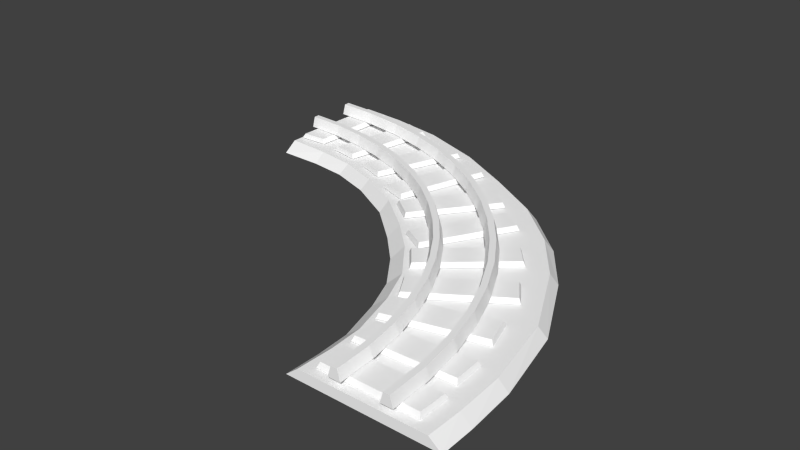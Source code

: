 # Source: rail_flat_big_turn.blend  (saved by Blender 2.72.0; exported with 4.5.12 LTS)
import bpy
from mathutils import Matrix  # noqa: F401  (used for matrix-valued properties, if any)

bpy.ops.wm.read_factory_settings(use_empty=True)
scene = bpy.context.scene
scene.name = 'Scene'

# ---- collections
col_collection_1 = bpy.data.collections.new('Collection 1'); scene.collection.children.link(col_collection_1)

# ---- materials (node trees are filled in below, after node groups)
mat_rail_set = bpy.data.materials.new('rail_set')
mat_rail_set.alpha_threshold = 0.0
mat_rail_set.use_transparent_shadow = False
mat_rail_set.diffuse_color = (1.0, 1.0, 1.0, 1.0)
mat_rail_set.specular_color = (0.0, 0.0, 0.0)
mat_rail_set.roughness = 0.5

# ---- material node trees

# ---- world
world_world = bpy.data.worlds.new('World'); scene.world = world_world
world_world.color = (0.05088, 0.05088, 0.05088)
world_world.use_sun_shadow = False
world_world.sun_shadow_jitter_overblur = 0.0
world_world.cycles.sampling_method = 'MANUAL'
world_world.cycles.sample_map_resolution = 256

# ---- meshes
me_untitled = bpy.data.meshes.new('Untitled')
me_untitled.from_pydata([(9.537e-05, 0.0, 2.647e-21), (300.0, 0.0, 300.0), (100.0, 0.0, 1.639e-05), (300.0, 0.0, 200.0), (8.311, 6.699, 8.941e-06), (300.0, 6.699, 291.7), (91.69, 6.699, 1.863e-05), (300.0, 6.699, 209.4), (156.6, 0.0, 145.7), (98.96, 0.0, 226.2), (104.9, 6.699, 224.0), (153.9, 6.699, 154.5), (269.5, 0.0, 199.6), (269.1, 6.699, 207.3), (264.7, 0.0, 296.1), (265.9, 6.699, 289.1), (0.5688, 0.0, 23.98), (8.159, 6.699, 24.19), (99.87, 0.0, 23.76), (91.14, 6.699, 24.53), (182.7, 0.0, 274.1), (182.9, 6.699, 267.1), (215.4, 0.0, 186.8), (213.1, 6.699, 192.9), (110.0, 0.0, 77.73), (101.7, 6.699, 81.08), (21.33, 6.699, 110.3), (15.79, 0.0, 111.9), (243.8, 0.0, 196.4), (241.3, 6.699, 202.9), (226.5, 0.0, 288.9), (227.7, 6.699, 282.7), (10.1, 6.699, 57.88), (3.4, 0.0, 58.09), (101.2, 0.0, 46.53), (92.61, 6.699, 47.96), (137.4, 0.0, 125.9), (133.1, 6.699, 134.3), (73.06, 6.699, 195.5), (67.1, 0.0, 197.2), (143.5, 0.0, 253.4), (142.8, 6.699, 246.2), (183.4, 0.0, 169.4), (181.8, 6.699, 176.8), (47.34, 6.699, 162.0), (42.46, 0.0, 164.1), (119.9, 0.0, 101.8), (113.0, 6.699, 107.6), (64.67, 18.61, 4.172e-05), (68.67, 18.61, 2.98e-05), (70.8, 11.39, 2.906e-05), (62.54, 11.39, 4.098e-05), (66.05, 18.61, 25.62), (70.03, 18.61, 25.19), (72.15, 11.39, 24.96), (63.93, 11.39, 25.85), (70.1, 18.61, 50.45), (74.01, 18.61, 49.59), (76.09, 11.39, 49.14), (68.02, 11.39, 50.9), (76.68, 18.61, 74.34), (80.48, 18.61, 73.07), (82.5, 11.39, 72.4), (74.66, 11.39, 75.01), (85.63, 18.61, 97.15), (89.28, 18.61, 95.49), (91.22, 11.39, 94.61), (83.69, 11.39, 98.03), (96.82, 18.61, 118.7), (100.3, 18.61, 116.7), (102.1, 11.39, 115.6), (94.99, 11.39, 119.8), (110.1, 18.61, 138.9), (113.3, 18.61, 136.6), (115.1, 11.39, 135.3), (108.4, 11.39, 140.2), (125.3, 18.61, 157.6), (128.3, 18.61, 154.9), (129.9, 11.39, 153.5), (123.8, 11.39, 159.1), (142.4, 18.61, 174.7), (145.1, 18.61, 171.7), (146.5, 11.39, 170.1), (140.9, 11.39, 176.2), (161.1, 18.61, 189.9), (163.4, 18.61, 186.7), (164.7, 11.39, 184.9), (159.8, 11.39, 191.6), (181.3, 18.61, 203.2), (183.3, 18.61, 199.7), (184.4, 11.39, 197.9), (180.2, 11.39, 205.0), (202.9, 18.61, 214.4), (204.5, 18.61, 210.7), (205.4, 11.39, 208.8), (202.0, 11.39, 216.3), (225.7, 18.61, 223.3), (226.9, 18.61, 219.5), (227.6, 11.39, 217.5), (225.0, 11.39, 225.3), (249.6, 18.61, 229.9), (250.4, 18.61, 226.0), (250.9, 11.39, 223.9), (249.1, 11.39, 232.0), (274.4, 18.61, 234.0), (274.8, 18.61, 230.0), (275.0, 11.39, 227.9), (274.2, 11.39, 236.1), (300.0, 18.61, 235.3), (300.0, 18.61, 231.3), (300.0, 11.39, 229.2), (300.0, 11.39, 237.5), (31.33, 18.61, 4.172e-05), (35.34, 18.61, 2.98e-05), (37.47, 11.39, 2.906e-05), (29.2, 11.39, 5.29e-05), (32.91, 18.61, 29.25), (36.89, 18.61, 28.82), (39.01, 11.39, 28.59), (30.79, 11.39, 29.48), (37.54, 18.61, 57.59), (41.45, 18.61, 56.74), (43.53, 11.39, 56.28), (35.46, 11.39, 58.05), (45.04, 18.61, 84.87), (48.84, 18.61, 83.6), (50.86, 11.39, 82.93), (43.02, 11.39, 85.54), (55.27, 18.61, 110.9), (58.91, 18.61, 109.3), (60.85, 11.39, 108.4), (53.33, 11.39, 111.8), (68.04, 18.61, 135.5), (71.5, 18.61, 133.5), (73.34, 11.39, 132.4), (66.21, 11.39, 136.6), (83.21, 18.61, 158.6), (86.44, 18.61, 156.2), (88.16, 11.39, 155.0), (81.49, 11.39, 159.9), (100.6, 18.61, 180.0), (103.6, 18.61, 177.3), (105.1, 11.39, 175.8), (99.02, 11.39, 181.4), (120.0, 18.61, 199.4), (122.7, 18.61, 196.4), (124.2, 11.39, 194.9), (118.6, 11.39, 201.0), (141.4, 18.61, 216.8), (143.8, 18.61, 213.6), (145.0, 11.39, 211.8), (140.1, 11.39, 218.5), (164.5, 18.61, 232.0), (166.5, 18.61, 228.5), (167.6, 11.39, 226.7), (163.4, 11.39, 233.8), (189.1, 18.61, 244.7), (190.7, 18.61, 241.1), (191.6, 11.39, 239.1), (188.2, 11.39, 246.7), (215.1, 18.61, 255.0), (216.4, 18.61, 251.2), (217.1, 11.39, 249.1), (214.5, 11.39, 257.0), (242.4, 18.61, 262.5), (243.3, 18.61, 258.6), (243.7, 11.39, 256.5), (242.0, 11.39, 264.5), (270.8, 18.61, 267.1), (271.2, 18.61, 263.1), (271.4, 11.39, 261.0), (270.5, 11.39, 269.2), (300.0, 18.61, 268.7), (300.0, 18.61, 264.7), (300.0, 11.39, 262.5), (300.0, 11.39, 270.8), (293.7, 10.79, 283.5), (296.0, 10.79, 216.9), (278.9, 10.79, 217.8), (276.3, 10.79, 282.6), (295.5, 7.585, 284.7), (297.9, 7.585, 215.8), (277.2, 7.585, 216.6), (274.5, 7.585, 283.7), (249.1, 10.79, 280.0), (261.3, 10.79, 214.5), (244.7, 10.79, 211.3), (232.1, 10.79, 275.1), (250.7, 7.585, 281.4), (263.3, 7.585, 213.8), (243.1, 7.585, 209.8), (230.1, 7.585, 275.9), (203.9, 10.79, 267.4), (227.2, 10.79, 205.7), (210.9, 10.79, 199.6), (188.1, 10.79, 259.4), (205.2, 7.585, 269.1), (229.3, 7.585, 205.3), (209.6, 7.585, 197.9), (186.0, 7.585, 259.9), (172.7, 10.79, 251.3), (192.6, 10.79, 188.2), (176.5, 10.79, 182.8), (156.1, 10.79, 244.2), (174.1, 7.585, 253.0), (194.7, 7.585, 187.7), (175.1, 7.585, 181.1), (154.1, 7.585, 244.7), (132.2, 10.79, 227.1), (170.9, 10.79, 174.3), (156.6, 10.79, 163.6), (117.7, 10.79, 214.6), (132.9, 7.585, 229.1), (173.0, 7.585, 174.4), (155.9, 7.585, 161.5), (115.5, 7.585, 214.5), (107.7, 10.79, 204.1), (139.8, 10.79, 146.3), (124.9, 10.79, 137.5), (92.5, 10.79, 193.8), (108.7, 7.585, 206.0), (142.0, 7.585, 146.1), (123.9, 7.585, 135.6), (90.35, 7.585, 194.0), (74.53, 10.79, 171.2), (123.8, 10.79, 129.2), (112.6, 10.79, 115.5), (63.45, 10.79, 158.3), (74.82, 7.585, 173.3), (125.9, 7.585, 129.8), (112.3, 7.585, 113.3), (61.39, 7.585, 157.7), (51.73, 10.79, 136.9), (105.8, 10.79, 101.3), (96.66, 10.79, 85.8), (41.73, 10.79, 122.2), (51.77, 7.585, 139.0), (107.8, 7.585, 102.2), (96.63, 7.585, 83.65), (39.76, 7.585, 121.3), (34.51, 10.79, 97.04), (96.37, 10.79, 80.08), (91.02, 10.79, 61.53), (28.96, 10.79, 78.92), (33.87, 7.585, 99.09), (97.97, 7.585, 81.51), (91.66, 7.585, 59.48), (27.35, 7.585, 77.49), (22.97, 10.79, 58.26), (87.01, 10.79, 54.74), (86.05, 10.79, 36.71), (22.01, 10.79, 40.23), (21.91, 7.585, 60.13), (88.27, 7.585, 56.48), (87.11, 7.585, 34.84), (20.74, 7.585, 38.49), (18.89, 10.79, 26.17), (83.02, 10.79, 26.27), (83.02, 10.79, 7.665), (18.89, 10.79, 7.566), (17.72, 7.585, 27.98), (84.19, 7.585, 28.08), (84.19, 7.585, 5.859), (17.72, 7.585, 5.76)], [], [(4, 17, 19), (19, 6, 4), (0, 16, 17), (17, 4, 0), (3, 12, 13), (13, 7, 3), (3, 7, 5), (5, 1, 3), (0, 4, 6), (6, 2, 0), (10, 41, 43), (43, 11, 10), (9, 40, 41), (41, 10, 9), (8, 36, 37), (37, 11, 8), (12, 28, 29), (29, 13, 12), (17, 32, 35), (35, 19, 17), (16, 33, 32), (32, 17, 16), (18, 2, 6), (6, 19, 18), (14, 1, 5), (5, 15, 14), (15, 5, 7), (7, 13, 15), (21, 31, 29), (29, 23, 21), (20, 30, 31), (31, 21, 20), (22, 42, 43), (43, 23, 22), (24, 34, 35), (35, 25, 24), (26, 44, 47), (47, 25, 26), (27, 45, 44), (44, 26, 27), (28, 22, 23), (23, 29, 28), (31, 15, 13), (13, 29, 31), (30, 14, 15), (15, 31, 30), (32, 26, 25), (25, 35, 32), (33, 27, 26), (26, 32, 33), (34, 18, 19), (19, 35, 34), (36, 46, 47), (47, 37, 36), (38, 10, 11), (11, 37, 38), (39, 9, 10), (10, 38, 39), (41, 21, 23), (23, 43, 41), (40, 20, 21), (21, 41, 40), (42, 8, 11), (11, 43, 42), (44, 38, 37), (37, 47, 44), (45, 39, 38), (38, 44, 45), (46, 24, 25), (25, 47, 46), (53, 49, 48), (48, 52, 53), (49, 53, 54), (54, 50, 49), (50, 54, 55), (55, 51, 50), (51, 55, 52), (52, 48, 51), (57, 53, 52), (52, 56, 57), (53, 57, 58), (58, 54, 53), (54, 58, 59), (59, 55, 54), (55, 59, 56), (56, 52, 55), (61, 57, 56), (56, 60, 61), (57, 61, 62), (62, 58, 57), (58, 62, 63), (63, 59, 58), (59, 63, 60), (60, 56, 59), (65, 61, 60), (60, 64, 65), (61, 65, 66), (66, 62, 61), (62, 66, 67), (67, 63, 62), (63, 67, 64), (64, 60, 63), (69, 65, 64), (64, 68, 69), (65, 69, 70), (70, 66, 65), (66, 70, 71), (71, 67, 66), (67, 71, 68), (68, 64, 67), (73, 69, 68), (68, 72, 73), (69, 73, 74), (74, 70, 69), (70, 74, 75), (75, 71, 70), (71, 75, 72), (72, 68, 71), (77, 73, 72), (72, 76, 77), (73, 77, 78), (78, 74, 73), (74, 78, 79), (79, 75, 74), (75, 79, 76), (76, 72, 75), (81, 77, 76), (76, 80, 81), (77, 81, 82), (82, 78, 77), (78, 82, 83), (83, 79, 78), (79, 83, 80), (80, 76, 79), (85, 81, 80), (80, 84, 85), (81, 85, 86), (86, 82, 81), (82, 86, 87), (87, 83, 82), (83, 87, 84), (84, 80, 83), (89, 85, 84), (84, 88, 89), (85, 89, 90), (90, 86, 85), (86, 90, 91), (91, 87, 86), (87, 91, 88), (88, 84, 87), (93, 89, 88), (88, 92, 93), (89, 93, 94), (94, 90, 89), (90, 94, 95), (95, 91, 90), (91, 95, 92), (92, 88, 91), (97, 93, 92), (92, 96, 97), (93, 97, 98), (98, 94, 93), (94, 98, 99), (99, 95, 94), (95, 99, 96), (96, 92, 95), (101, 97, 96), (96, 100, 101), (97, 101, 102), (102, 98, 97), (98, 102, 103), (103, 99, 98), (99, 103, 100), (100, 96, 99), (105, 101, 100), (100, 104, 105), (101, 105, 106), (106, 102, 101), (102, 106, 107), (107, 103, 102), (103, 107, 104), (104, 100, 103), (109, 105, 104), (104, 108, 109), (105, 109, 110), (110, 106, 105), (106, 110, 111), (111, 107, 106), (107, 111, 108), (108, 104, 107), (117, 113, 112), (112, 116, 117), (113, 117, 118), (118, 114, 113), (114, 118, 119), (119, 115, 114), (115, 119, 116), (116, 112, 115), (121, 117, 116), (116, 120, 121), (117, 121, 122), (122, 118, 117), (118, 122, 123), (123, 119, 118), (119, 123, 120), (120, 116, 119), (125, 121, 120), (120, 124, 125), (121, 125, 126), (126, 122, 121), (122, 126, 127), (127, 123, 122), (123, 127, 124), (124, 120, 123), (129, 125, 124), (124, 128, 129), (125, 129, 130), (130, 126, 125), (126, 130, 131), (131, 127, 126), (127, 131, 128), (128, 124, 127), (133, 129, 128), (128, 132, 133), (129, 133, 134), (134, 130, 129), (130, 134, 135), (135, 131, 130), (131, 135, 132), (132, 128, 131), (137, 133, 132), (132, 136, 137), (133, 137, 138), (138, 134, 133), (134, 138, 139), (139, 135, 134), (135, 139, 136), (136, 132, 135), (141, 137, 136), (136, 140, 141), (137, 141, 142), (142, 138, 137), (138, 142, 143), (143, 139, 138), (139, 143, 140), (140, 136, 139), (145, 141, 140), (140, 144, 145), (141, 145, 146), (146, 142, 141), (142, 146, 147), (147, 143, 142), (143, 147, 144), (144, 140, 143), (149, 145, 144), (144, 148, 149), (145, 149, 150), (150, 146, 145), (146, 150, 151), (151, 147, 146), (147, 151, 148), (148, 144, 147), (153, 149, 148), (148, 152, 153), (149, 153, 154), (154, 150, 149), (150, 154, 155), (155, 151, 150), (151, 155, 152), (152, 148, 151), (157, 153, 152), (152, 156, 157), (153, 157, 158), (158, 154, 153), (154, 158, 159), (159, 155, 154), (155, 159, 156), (156, 152, 155), (161, 157, 156), (156, 160, 161), (157, 161, 162), (162, 158, 157), (158, 162, 163), (163, 159, 158), (159, 163, 160), (160, 156, 159), (165, 161, 160), (160, 164, 165), (161, 165, 166), (166, 162, 161), (162, 166, 167), (167, 163, 162), (163, 167, 164), (164, 160, 163), (169, 165, 164), (164, 168, 169), (165, 169, 170), (170, 166, 165), (166, 170, 171), (171, 167, 166), (167, 171, 168), (168, 164, 167), (173, 169, 168), (168, 172, 173), (169, 173, 174), (174, 170, 169), (170, 174, 175), (175, 171, 170), (171, 175, 172), (172, 168, 171), (49, 50, 48), (108, 111, 109), (113, 114, 112), (172, 175, 173), (175, 174, 173), (111, 110, 109), (114, 115, 112), (50, 51, 48), (178, 179, 176), (176, 177, 178), (177, 176, 180), (180, 181, 177), (178, 177, 181), (181, 182, 178), (179, 178, 182), (182, 183, 179), (176, 179, 183), (183, 180, 176), (180, 183, 182), (182, 181, 180), (186, 187, 184), (184, 185, 186), (185, 184, 188), (188, 189, 185), (186, 185, 189), (189, 190, 186), (187, 186, 190), (190, 191, 187), (184, 187, 191), (191, 188, 184), (188, 191, 190), (190, 189, 188), (194, 195, 192), (192, 193, 194), (193, 192, 196), (196, 197, 193), (194, 193, 197), (197, 198, 194), (195, 194, 198), (198, 199, 195), (192, 195, 199), (199, 196, 192), (196, 199, 198), (198, 197, 196), (202, 203, 200), (200, 201, 202), (201, 200, 204), (204, 205, 201), (202, 201, 205), (205, 206, 202), (203, 202, 206), (206, 207, 203), (200, 203, 207), (207, 204, 200), (204, 207, 206), (206, 205, 204), (210, 211, 208), (208, 209, 210), (209, 208, 212), (212, 213, 209), (210, 209, 213), (213, 214, 210), (211, 210, 214), (214, 215, 211), (208, 211, 215), (215, 212, 208), (212, 215, 214), (214, 213, 212), (218, 219, 216), (216, 217, 218), (217, 216, 220), (220, 221, 217), (218, 217, 221), (221, 222, 218), (219, 218, 222), (222, 223, 219), (216, 219, 223), (223, 220, 216), (220, 223, 222), (222, 221, 220), (226, 227, 224), (224, 225, 226), (225, 224, 228), (228, 229, 225), (226, 225, 229), (229, 230, 226), (227, 226, 230), (230, 231, 227), (224, 227, 231), (231, 228, 224), (228, 231, 230), (230, 229, 228), (234, 235, 232), (232, 233, 234), (233, 232, 236), (236, 237, 233), (234, 233, 237), (237, 238, 234), (235, 234, 238), (238, 239, 235), (232, 235, 239), (239, 236, 232), (236, 239, 238), (238, 237, 236), (242, 243, 240), (240, 241, 242), (241, 240, 244), (244, 245, 241), (242, 241, 245), (245, 246, 242), (243, 242, 246), (246, 247, 243), (240, 243, 247), (247, 244, 240), (244, 247, 246), (246, 245, 244), (250, 251, 248), (248, 249, 250), (249, 248, 252), (252, 253, 249), (250, 249, 253), (253, 254, 250), (251, 250, 254), (254, 255, 251), (248, 251, 255), (255, 252, 248), (252, 255, 254), (254, 253, 252), (258, 259, 256), (256, 257, 258), (257, 256, 260), (260, 261, 257), (258, 257, 261), (261, 262, 258), (259, 258, 262), (262, 263, 259), (256, 259, 263), (263, 260, 256), (260, 263, 262), (262, 261, 260)])
_k = set([(0, 2), (0, 4), (0, 6), (0, 16), (0, 17), (1, 3), (1, 5), (1, 14), (2, 6), (2, 18), (3, 5), (3, 7), (3, 12), (3, 13), (4, 6), (4, 17), (4, 19), (5, 7), (5, 14), (5, 15), (6, 18), (6, 19), (7, 13), (7, 15), (8, 11), (8, 36), (8, 37), (8, 42), (9, 10), (9, 39), (9, 40), (9, 41), (10, 11), (10, 38), (10, 39), (10, 41), (10, 43), (11, 37), (11, 38), (11, 42), (11, 43), (12, 13), (12, 28), (12, 29), (13, 15), (13, 29), (13, 31), (14, 15), (14, 30), (15, 30), (15, 31), (16, 17), (16, 32), (16, 33), (17, 19), (17, 32), (17, 35), (18, 19), (18, 34), (19, 34), (19, 35), (20, 21), (20, 30), (20, 31), (20, 40), (21, 23), (21, 29), (21, 31), (21, 40), (21, 41), (22, 23), (22, 28), (22, 42), (22, 43), (23, 28), (23, 29), (23, 41), (23, 43), (24, 25), (24, 34), (24, 35), (24, 46), (25, 26), (25, 32), (25, 35), (25, 46), (25, 47), (26, 27), (26, 32), (26, 33), (26, 44), (26, 47), (27, 33), (27, 44), (27, 45), (28, 29), (29, 31), (30, 31), (32, 33), (32, 35), (34, 35), (36, 37), (36, 46), (36, 47), (37, 38), (37, 44), (37, 47), (38, 39), (38, 44), (38, 45), (39, 45), (40, 41), (41, 43), (42, 43), (44, 45), (44, 47), (46, 47), (48, 49), (48, 50), (48, 51), (48, 52), (48, 53), (49, 50), (49, 53), (49, 54), (50, 51), (50, 54), (50, 55), (51, 52), (51, 55), (52, 53), (52, 55), (52, 56), (52, 57), (53, 54), (53, 57), (53, 58), (54, 55), (54, 58), (54, 59), (55, 56), (55, 59), (56, 57), (56, 59), (56, 60), (56, 61), (57, 58), (57, 61), (57, 62), (58, 59), (58, 62), (58, 63), (59, 60), (59, 63), (60, 61), (60, 63), (60, 64), (60, 65), (61, 62), (61, 65), (61, 66), (62, 63), (62, 66), (62, 67), (63, 64), (63, 67), (64, 65), (64, 67), (64, 68), (64, 69), (65, 66), (65, 69), (65, 70), (66, 67), (66, 70), (66, 71), (67, 68), (67, 71), (68, 69), (68, 71), (68, 72), (68, 73), (69, 70), (69, 73), (69, 74), (70, 71), (70, 74), (70, 75), (71, 72), (71, 75), (72, 73), (72, 75), (72, 76), (72, 77), (73, 74), (73, 77), (73, 78), (74, 75), (74, 78), (74, 79), (75, 76), (75, 79), (76, 77), (76, 79), (76, 80), (76, 81), (77, 78), (77, 81), (77, 82), (78, 79), (78, 82), (78, 83), (79, 80), (79, 83), (80, 81), (80, 83), (80, 84), (80, 85), (81, 82), (81, 85), (81, 86), (82, 83), (82, 86), (82, 87), (83, 84), (83, 87), (84, 85), (84, 87), (84, 88), (84, 89), (85, 86), (85, 89), (85, 90), (86, 87), (86, 90), (86, 91), (87, 88), (87, 91), (88, 89), (88, 91), (88, 92), (88, 93), (89, 90), (89, 93), (89, 94), (90, 91), (90, 94), (90, 95), (91, 92), (91, 95), (92, 93), (92, 95), (92, 96), (92, 97), (93, 94), (93, 97), (93, 98), (94, 95), (94, 98), (94, 99), (95, 96), (95, 99), (96, 97), (96, 99), (96, 100), (96, 101), (97, 98), (97, 101), (97, 102), (98, 99), (98, 102), (98, 103), (99, 100), (99, 103), (100, 101), (100, 103), (100, 104), (100, 105), (101, 102), (101, 105), (101, 106), (102, 103), (102, 106), (102, 107), (103, 104), (103, 107), (104, 105), (104, 107), (104, 108), (104, 109), (105, 106), (105, 109), (105, 110), (106, 107), (106, 110), (106, 111), (107, 108), (107, 111), (108, 109), (108, 111), (109, 110), (109, 111), (110, 111), (112, 113), (112, 114), (112, 115), (112, 116), (112, 117), (113, 114), (113, 117), (113, 118), (114, 115), (114, 118), (114, 119), (115, 116), (115, 119), (116, 117), (116, 119), (116, 120), (116, 121), (117, 118), (117, 121), (117, 122), (118, 119), (118, 122), (118, 123), (119, 120), (119, 123), (120, 121), (120, 123), (120, 124), (120, 125), (121, 122), (121, 125), (121, 126), (122, 123), (122, 126), (122, 127), (123, 124), (123, 127), (124, 125), (124, 127), (124, 128), (124, 129), (125, 126), (125, 129), (125, 130), (126, 127), (126, 130), (126, 131), (127, 128), (127, 131), (128, 129), (128, 131), (128, 132), (128, 133), (129, 130), (129, 133), (129, 134), (130, 131), (130, 134), (130, 135), (131, 132), (131, 135), (132, 133), (132, 135), (132, 136), (132, 137), (133, 134), (133, 137), (133, 138), (134, 135), (134, 138), (134, 139), (135, 136), (135, 139), (136, 137), (136, 139), (136, 140), (136, 141), (137, 138), (137, 141), (137, 142), (138, 139), (138, 142), (138, 143), (139, 140), (139, 143), (140, 141), (140, 143), (140, 144), (140, 145), (141, 142), (141, 145), (141, 146), (142, 143), (142, 146), (142, 147), (143, 144), (143, 147), (144, 145), (144, 147), (144, 148), (144, 149), (145, 146), (145, 149), (145, 150), (146, 147), (146, 150), (146, 151), (147, 148), (147, 151), (148, 149), (148, 151), (148, 152), (148, 153), (149, 150), (149, 153), (149, 154), (150, 151), (150, 154), (150, 155), (151, 152), (151, 155), (152, 153), (152, 155), (152, 156), (152, 157), (153, 154), (153, 157), (153, 158), (154, 155), (154, 158), (154, 159), (155, 156), (155, 159), (156, 157), (156, 159), (156, 160), (156, 161), (157, 158), (157, 161), (157, 162), (158, 159), (158, 162), (158, 163), (159, 160), (159, 163), (160, 161), (160, 163), (160, 164), (160, 165), (161, 162), (161, 165), (161, 166), (162, 163), (162, 166), (162, 167), (163, 164), (163, 167), (164, 165), (164, 167), (164, 168), (164, 169), (165, 166), (165, 169), (165, 170), (166, 167), (166, 170), (166, 171), (167, 168), (167, 171), (168, 169), (168, 171), (168, 172), (168, 173), (169, 170), (169, 173), (169, 174), (170, 171), (170, 174), (170, 175), (171, 172), (171, 175), (172, 173), (172, 175), (173, 174), (173, 175), (174, 175), (176, 177), (176, 178), (176, 179), (176, 180), (176, 183), (177, 178), (177, 180), (177, 181), (178, 179), (178, 181), (178, 182), (179, 182), (179, 183), (180, 181), (180, 182), (180, 183), (181, 182), (182, 183), (184, 185), (184, 186), (184, 187), (184, 188), (184, 191), (185, 186), (185, 188), (185, 189), (186, 187), (186, 189), (186, 190), (187, 190), (187, 191), (188, 189), (188, 190), (188, 191), (189, 190), (190, 191), (192, 193), (192, 194), (192, 195), (192, 196), (192, 199), (193, 194), (193, 196), (193, 197), (194, 195), (194, 197), (194, 198), (195, 198), (195, 199), (196, 197), (196, 198), (196, 199), (197, 198), (198, 199), (200, 201), (200, 202), (200, 203), (200, 204), (200, 207), (201, 202), (201, 204), (201, 205), (202, 203), (202, 205), (202, 206), (203, 206), (203, 207), (204, 205), (204, 206), (204, 207), (205, 206), (206, 207), (208, 209), (208, 210), (208, 211), (208, 212), (208, 215), (209, 210), (209, 212), (209, 213), (210, 211), (210, 213), (210, 214), (211, 214), (211, 215), (212, 213), (212, 214), (212, 215), (213, 214), (214, 215), (216, 217), (216, 218), (216, 219), (216, 220), (216, 223), (217, 218), (217, 220), (217, 221), (218, 219), (218, 221), (218, 222), (219, 222), (219, 223), (220, 221), (220, 222), (220, 223), (221, 222), (222, 223), (224, 225), (224, 226), (224, 227), (224, 228), (224, 231), (225, 226), (225, 228), (225, 229), (226, 227), (226, 229), (226, 230), (227, 230), (227, 231), (228, 229), (228, 230), (228, 231), (229, 230), (230, 231), (232, 233), (232, 234), (232, 235), (232, 236), (232, 239), (233, 234), (233, 236), (233, 237), (234, 235), (234, 237), (234, 238), (235, 238), (235, 239), (236, 237), (236, 238), (236, 239), (237, 238), (238, 239), (240, 241), (240, 242), (240, 243), (240, 244), (240, 247), (241, 242), (241, 244), (241, 245), (242, 243), (242, 245), (242, 246), (243, 246), (243, 247), (244, 245), (244, 246), (244, 247), (245, 246), (246, 247), (248, 249), (248, 250), (248, 251), (248, 252), (248, 255), (249, 250), (249, 252), (249, 253), (250, 251), (250, 253), (250, 254), (251, 254), (251, 255), (252, 253), (252, 254), (252, 255), (253, 254), (254, 255), (256, 257), (256, 258), (256, 259), (256, 260), (256, 263), (257, 258), (257, 260), (257, 261), (258, 259), (258, 261), (258, 262), (259, 262), (259, 263), (260, 261), (260, 262), (260, 263), (261, 262), (262, 263)])
me_untitled.attributes.new('sharp_edge', 'BOOLEAN', 'EDGE').data.foreach_set('value', [ (min(e.vertices), max(e.vertices)) in _k for e in me_untitled.edges])
_uv = me_untitled.uv_layers.new(name='UVChannel_1')
_uv.uv.foreach_set('vector', [0.1386, 0.4891, 0.1385, 0.476, 0.187, 0.4758, 0.187, 0.4758, 0.1873, 0.4891, 0.1386, 0.4891, 0.1337, 0.4891, 0.1341, 0.4761, 0.1385, 0.476, 0.1385, 0.476, 0.1386, 0.4891, 0.1337, 0.4891, 0.309, 0.3807, 0.2912, 0.3809, 0.2909, 0.3768, 0.2909, 0.3768, 0.309, 0.3757, 0.309, 0.3807, 0.7851, 0.1958, 0.7851, 0.1959, 0.7846, 0.1959, 0.7846, 0.1959, 0.7846, 0.1958, 0.7851, 0.1958, 0.7851, 0.1958, 0.7851, 0.1959, 0.7846, 0.1959, 0.7846, 0.1959, 0.7846, 0.1958, 0.7851, 0.1958, 0.195, 0.3677, 0.2171, 0.3556, 0.24, 0.3933, 0.24, 0.3933, 0.2237, 0.4054, 0.195, 0.3677, 0.1915, 0.3665, 0.2176, 0.3518, 0.2171, 0.3556, 0.2171, 0.3556, 0.195, 0.3677, 0.1915, 0.3665, 0.2253, 0.4102, 0.214, 0.4209, 0.2115, 0.4163, 0.2115, 0.4163, 0.2237, 0.4054, 0.2253, 0.4102, 0.2912, 0.3809, 0.2762, 0.3826, 0.2747, 0.3791, 0.2747, 0.3791, 0.2909, 0.3768, 0.2912, 0.3809, 0.1385, 0.476, 0.1396, 0.4577, 0.1879, 0.4631, 0.1879, 0.4631, 0.187, 0.4758, 0.1385, 0.476, 0.1341, 0.4761, 0.1357, 0.4576, 0.1396, 0.4577, 0.1396, 0.4577, 0.1385, 0.476, 0.1341, 0.4761, 0.1921, 0.4762, 0.1922, 0.4891, 0.1873, 0.4891, 0.1873, 0.4891, 0.187, 0.4758, 0.1921, 0.4762, 0.2884, 0.3287, 0.309, 0.3265, 0.309, 0.331, 0.309, 0.331, 0.2891, 0.3324, 0.2884, 0.3287, 0.2891, 0.3324, 0.309, 0.331, 0.309, 0.3757, 0.309, 0.3757, 0.2909, 0.3768, 0.2891, 0.3324, 0.2406, 0.3443, 0.2668, 0.3359, 0.2747, 0.3791, 0.2747, 0.3791, 0.2582, 0.3846, 0.2406, 0.3443, 0.2405, 0.3406, 0.2661, 0.3325, 0.2668, 0.3359, 0.2668, 0.3359, 0.2406, 0.3443, 0.2405, 0.3406, 0.2596, 0.3878, 0.2409, 0.3973, 0.24, 0.3933, 0.24, 0.3933, 0.2582, 0.3846, 0.2596, 0.3878, 0.198, 0.447, 0.1929, 0.4639, 0.1879, 0.4631, 0.1879, 0.4631, 0.1932, 0.4452, 0.198, 0.447, 0.1462, 0.4293, 0.1614, 0.4013, 0.1998, 0.4308, 0.1998, 0.4308, 0.1932, 0.4452, 0.1462, 0.4293, 0.143, 0.4285, 0.1585, 0.4002, 0.1614, 0.4013, 0.1614, 0.4013, 0.1462, 0.4293, 0.143, 0.4285, 0.2762, 0.3826, 0.2596, 0.3878, 0.2582, 0.3846, 0.2582, 0.3846, 0.2747, 0.3791, 0.2762, 0.3826, 0.2668, 0.3359, 0.2891, 0.3324, 0.2909, 0.3768, 0.2909, 0.3768, 0.2747, 0.3791, 0.2668, 0.3359, 0.2661, 0.3325, 0.2884, 0.3287, 0.2891, 0.3324, 0.2891, 0.3324, 0.2668, 0.3359, 0.2661, 0.3325, 0.1396, 0.4577, 0.1462, 0.4293, 0.1932, 0.4452, 0.1932, 0.4452, 0.1879, 0.4631, 0.1396, 0.4577, 0.1357, 0.4576, 0.143, 0.4285, 0.1462, 0.4293, 0.1462, 0.4293, 0.1396, 0.4577, 0.1357, 0.4576, 0.1929, 0.4639, 0.1921, 0.4762, 0.187, 0.4758, 0.187, 0.4758, 0.1879, 0.4631, 0.1929, 0.4639, 0.214, 0.4209, 0.2038, 0.4339, 0.1998, 0.4308, 0.1998, 0.4308, 0.2115, 0.4163, 0.214, 0.4209, 0.1764, 0.3831, 0.195, 0.3677, 0.2237, 0.4054, 0.2237, 0.4054, 0.2115, 0.4163, 0.1764, 0.3831, 0.1729, 0.3822, 0.1915, 0.3665, 0.195, 0.3677, 0.195, 0.3677, 0.1764, 0.3831, 0.1729, 0.3822, 0.2171, 0.3556, 0.2406, 0.3443, 0.2582, 0.3846, 0.2582, 0.3846, 0.24, 0.3933, 0.2171, 0.3556, 0.2176, 0.3518, 0.2405, 0.3406, 0.2406, 0.3443, 0.2406, 0.3443, 0.2171, 0.3556, 0.2176, 0.3518, 0.2409, 0.3973, 0.2253, 0.4102, 0.2237, 0.4054, 0.2237, 0.4054, 0.24, 0.3933, 0.2409, 0.3973, 0.1614, 0.4013, 0.1764, 0.3831, 0.2115, 0.4163, 0.2115, 0.4163, 0.1998, 0.4308, 0.1614, 0.4013, 0.1585, 0.4002, 0.1729, 0.3822, 0.1764, 0.3831, 0.1764, 0.3831, 0.1614, 0.4013, 0.1585, 0.4002, 0.2038, 0.4339, 0.198, 0.447, 0.1932, 0.4452, 0.1932, 0.4452, 0.1998, 0.4308, 0.2038, 0.4339, 0.03544, 0.6064, 0.01224, 0.6064, 0.01224, 0.5957, 0.01224, 0.5957, 0.03544, 0.5957, 0.03544, 0.6064, 0.01224, 0.6064, 0.03544, 0.6064, 0.03544, 0.6264, 0.03544, 0.6264, 0.01224, 0.6264, 0.01224, 0.6064, 0.01224, 0.6264, 0.03544, 0.6264, 0.03544, 0.6416, 0.03544, 0.6416, 0.01224, 0.6416, 0.01224, 0.6264, 0.01224, 0.5787, 0.03544, 0.5787, 0.03544, 0.5957, 0.03544, 0.5957, 0.01224, 0.5957, 0.01224, 0.5787, 0.05818, 0.6064, 0.03544, 0.6064, 0.03544, 0.5957, 0.03544, 0.5957, 0.05818, 0.5957, 0.05818, 0.6064, 0.03544, 0.6064, 0.05818, 0.6064, 0.05818, 0.6264, 0.05818, 0.6264, 0.03544, 0.6264, 0.03544, 0.6064, 0.03544, 0.6264, 0.05818, 0.6264, 0.05818, 0.6416, 0.05818, 0.6416, 0.03544, 0.6416, 0.03544, 0.6264, 0.03544, 0.5787, 0.05818, 0.5787, 0.05818, 0.5957, 0.05818, 0.5957, 0.03544, 0.5957, 0.03544, 0.5787, 0.08058, 0.6064, 0.05818, 0.6064, 0.05818, 0.5957, 0.05818, 0.5957, 0.08058, 0.5957, 0.08058, 0.6064, 0.05818, 0.6064, 0.08058, 0.6064, 0.08058, 0.6264, 0.08058, 0.6264, 0.05818, 0.6264, 0.05818, 0.6064, 0.05818, 0.6264, 0.08058, 0.6264, 0.08058, 0.6416, 0.08058, 0.6416, 0.05818, 0.6416, 0.05818, 0.6264, 0.05818, 0.5787, 0.08058, 0.5787, 0.08058, 0.5957, 0.08058, 0.5957, 0.05818, 0.5957, 0.05818, 0.5787, 0.1027, 0.6064, 0.08058, 0.6064, 0.08058, 0.5957, 0.08058, 0.5957, 0.1027, 0.5957, 0.1027, 0.6064, 0.08058, 0.6064, 0.1027, 0.6064, 0.1027, 0.6264, 0.1027, 0.6264, 0.08058, 0.6264, 0.08058, 0.6064, 0.08058, 0.6264, 0.1027, 0.6264, 0.1027, 0.6416, 0.1027, 0.6416, 0.08058, 0.6416, 0.08058, 0.6264, 0.08058, 0.5787, 0.1027, 0.5787, 0.1027, 0.5957, 0.1027, 0.5957, 0.08058, 0.5957, 0.08058, 0.5787, 0.1247, 0.6064, 0.1027, 0.6064, 0.1027, 0.5957, 0.1027, 0.5957, 0.1247, 0.5957, 0.1247, 0.6064, 0.1027, 0.6064, 0.1247, 0.6064, 0.1247, 0.6264, 0.1247, 0.6264, 0.1027, 0.6264, 0.1027, 0.6064, 0.1027, 0.6264, 0.1247, 0.6264, 0.1247, 0.6416, 0.1247, 0.6416, 0.1027, 0.6416, 0.1027, 0.6264, 0.1027, 0.5787, 0.1247, 0.5787, 0.1247, 0.5957, 0.1247, 0.5957, 0.1027, 0.5957, 0.1027, 0.5787, 0.1466, 0.6064, 0.1247, 0.6064, 0.1247, 0.5957, 0.1247, 0.5957, 0.1466, 0.5957, 0.1466, 0.6064, 0.1247, 0.6064, 0.1466, 0.6064, 0.1466, 0.6264, 0.1466, 0.6264, 0.1247, 0.6264, 0.1247, 0.6064, 0.1247, 0.6264, 0.1466, 0.6264, 0.1466, 0.6416, 0.1466, 0.6416, 0.1247, 0.6416, 0.1247, 0.6264, 0.1247, 0.5787, 0.1466, 0.5787, 0.1466, 0.5957, 0.1466, 0.5957, 0.1247, 0.5957, 0.1247, 0.5787, 0.1684, 0.6064, 0.1466, 0.6064, 0.1466, 0.5957, 0.1466, 0.5957, 0.1684, 0.5957, 0.1684, 0.6064, 0.1466, 0.6064, 0.1684, 0.6064, 0.1684, 0.6264, 0.1684, 0.6264, 0.1466, 0.6264, 0.1466, 0.6064, 0.1466, 0.6264, 0.1684, 0.6264, 0.1684, 0.6416, 0.1684, 0.6416, 0.1466, 0.6416, 0.1466, 0.6264, 0.1466, 0.5787, 0.1684, 0.5787, 0.1684, 0.5957, 0.1684, 0.5957, 0.1466, 0.5957, 0.1466, 0.5787, 0.1902, 0.6064, 0.1684, 0.6064, 0.1684, 0.5957, 0.1684, 0.5957, 0.1902, 0.5957, 0.1902, 0.6064, 0.1684, 0.6064, 0.1902, 0.6064, 0.1902, 0.6264, 0.1902, 0.6264, 0.1684, 0.6264, 0.1684, 0.6064, 0.1684, 0.6264, 0.1902, 0.6264, 0.1902, 0.6416, 0.1902, 0.6416, 0.1684, 0.6416, 0.1684, 0.6264, 0.1684, 0.5787, 0.1902, 0.5787, 0.1902, 0.5957, 0.1902, 0.5957, 0.1684, 0.5957, 0.1684, 0.5787, 0.212, 0.6064, 0.1902, 0.6064, 0.1902, 0.5957, 0.1902, 0.5957, 0.212, 0.5957, 0.212, 0.6064, 0.1902, 0.6064, 0.212, 0.6064, 0.212, 0.6264, 0.212, 0.6264, 0.1902, 0.6264, 0.1902, 0.6064, 0.1902, 0.6264, 0.212, 0.6264, 0.212, 0.6416, 0.212, 0.6416, 0.1902, 0.6416, 0.1902, 0.6264, 0.1902, 0.5787, 0.212, 0.5787, 0.212, 0.5957, 0.212, 0.5957, 0.1902, 0.5957, 0.1902, 0.5787, 0.2338, 0.6064, 0.212, 0.6064, 0.212, 0.5957, 0.212, 0.5957, 0.2338, 0.5957, 0.2338, 0.6064, 0.212, 0.6064, 0.2338, 0.6064, 0.2338, 0.6264, 0.2338, 0.6264, 0.212, 0.6264, 0.212, 0.6064, 0.212, 0.6264, 0.2338, 0.6264, 0.2338, 0.6416, 0.2338, 0.6416, 0.212, 0.6416, 0.212, 0.6264, 0.212, 0.5787, 0.2338, 0.5787, 0.2338, 0.5957, 0.2338, 0.5957, 0.212, 0.5957, 0.212, 0.5787, 0.2558, 0.6064, 0.2338, 0.6064, 0.2338, 0.5957, 0.2338, 0.5957, 0.2558, 0.5957, 0.2558, 0.6064, 0.2338, 0.6064, 0.2558, 0.6064, 0.2558, 0.6264, 0.2558, 0.6264, 0.2338, 0.6264, 0.2338, 0.6064, 0.2338, 0.6264, 0.2558, 0.6264, 0.2558, 0.6416, 0.2558, 0.6416, 0.2338, 0.6416, 0.2338, 0.6264, 0.2338, 0.5787, 0.2558, 0.5787, 0.2558, 0.5957, 0.2558, 0.5957, 0.2338, 0.5957, 0.2338, 0.5787, 0.278, 0.6064, 0.2558, 0.6064, 0.2558, 0.5957, 0.2558, 0.5957, 0.278, 0.5957, 0.278, 0.6064, 0.2558, 0.6064, 0.278, 0.6064, 0.278, 0.6264, 0.278, 0.6264, 0.2558, 0.6264, 0.2558, 0.6064, 0.2558, 0.6264, 0.278, 0.6264, 0.278, 0.6416, 0.278, 0.6416, 0.2558, 0.6416, 0.2558, 0.6264, 0.2558, 0.5787, 0.278, 0.5787, 0.278, 0.5957, 0.278, 0.5957, 0.2558, 0.5957, 0.2558, 0.5787, 0.3004, 0.6064, 0.278, 0.6064, 0.278, 0.5957, 0.278, 0.5957, 0.3004, 0.5957, 0.3004, 0.6064, 0.278, 0.6064, 0.3004, 0.6064, 0.3004, 0.6264, 0.3004, 0.6264, 0.278, 0.6264, 0.278, 0.6064, 0.278, 0.6264, 0.3004, 0.6264, 0.3004, 0.6416, 0.3004, 0.6416, 0.278, 0.6416, 0.278, 0.6264, 0.278, 0.5787, 0.3004, 0.5787, 0.3004, 0.5957, 0.3004, 0.5957, 0.278, 0.5957, 0.278, 0.5787, 0.3231, 0.6064, 0.3004, 0.6064, 0.3004, 0.5957, 0.3004, 0.5957, 0.3231, 0.5957, 0.3231, 0.6064, 0.3004, 0.6064, 0.3231, 0.6064, 0.3231, 0.6264, 0.3231, 0.6264, 0.3004, 0.6264, 0.3004, 0.6064, 0.3004, 0.6264, 0.3231, 0.6264, 0.3231, 0.6416, 0.3231, 0.6416, 0.3004, 0.6416, 0.3004, 0.6264, 0.3004, 0.5787, 0.3231, 0.5787, 0.3231, 0.5957, 0.3231, 0.5957, 0.3004, 0.5957, 0.3004, 0.5787, 0.3467, 0.6064, 0.3231, 0.6064, 0.3231, 0.5957, 0.3231, 0.5957, 0.3467, 0.5957, 0.3467, 0.6064, 0.3231, 0.6064, 0.3467, 0.6064, 0.3467, 0.6264, 0.3467, 0.6264, 0.3231, 0.6264, 0.3231, 0.6064, 0.3231, 0.6264, 0.3467, 0.6264, 0.3467, 0.6416, 0.3467, 0.6416, 0.3231, 0.6416, 0.3231, 0.6264, 0.3231, 0.5787, 0.3467, 0.5787, 0.3467, 0.5957, 0.3467, 0.5957, 0.3231, 0.5957, 0.3231, 0.5787, 0.03617, 0.5347, 0.009672, 0.5347, 0.009672, 0.5243, 0.009672, 0.5243, 0.03617, 0.5243, 0.03617, 0.5347, 0.009672, 0.5347, 0.03617, 0.5347, 0.03617, 0.5548, 0.03617, 0.5548, 0.009672, 0.5548, 0.009672, 0.5347, 0.009672, 0.5548, 0.03617, 0.5548, 0.03617, 0.5701, 0.03617, 0.5701, 0.009672, 0.5701, 0.009672, 0.5548, 0.009672, 0.5071, 0.03617, 0.5071, 0.03617, 0.5243, 0.03617, 0.5243, 0.009672, 0.5243, 0.009672, 0.5071, 0.06216, 0.5347, 0.03617, 0.5347, 0.03617, 0.5243, 0.03617, 0.5243, 0.06216, 0.5243, 0.06216, 0.5347, 0.03617, 0.5347, 0.06216, 0.5347, 0.06216, 0.5548, 0.06216, 0.5548, 0.03617, 0.5548, 0.03617, 0.5347, 0.03617, 0.5548, 0.06216, 0.5548, 0.06216, 0.5701, 0.06216, 0.5701, 0.03617, 0.5701, 0.03617, 0.5548, 0.03617, 0.5071, 0.06216, 0.5071, 0.06216, 0.5243, 0.06216, 0.5243, 0.03617, 0.5243, 0.03617, 0.5071, 0.08775, 0.5347, 0.06216, 0.5347, 0.06216, 0.5243, 0.06216, 0.5243, 0.08775, 0.5243, 0.08775, 0.5347, 0.06216, 0.5347, 0.08775, 0.5347, 0.08775, 0.5548, 0.08775, 0.5548, 0.06216, 0.5548, 0.06216, 0.5347, 0.06216, 0.5548, 0.08775, 0.5548, 0.08775, 0.5701, 0.08775, 0.5701, 0.06216, 0.5701, 0.06216, 0.5548, 0.06216, 0.5071, 0.08775, 0.5071, 0.08775, 0.5243, 0.08775, 0.5243, 0.06216, 0.5243, 0.06216, 0.5071, 0.1131, 0.5347, 0.08775, 0.5347, 0.08775, 0.5243, 0.08775, 0.5243, 0.1131, 0.5243, 0.1131, 0.5347, 0.08775, 0.5347, 0.1131, 0.5347, 0.1131, 0.5548, 0.1131, 0.5548, 0.08775, 0.5548, 0.08775, 0.5347, 0.08775, 0.5548, 0.1131, 0.5548, 0.1131, 0.5701, 0.1131, 0.5701, 0.08775, 0.5701, 0.08775, 0.5548, 0.08775, 0.5071, 0.1131, 0.5071, 0.1131, 0.5243, 0.1131, 0.5243, 0.08775, 0.5243, 0.08775, 0.5071, 0.1382, 0.5347, 0.1131, 0.5347, 0.1131, 0.5243, 0.1131, 0.5243, 0.1382, 0.5243, 0.1382, 0.5347, 0.1131, 0.5347, 0.1382, 0.5347, 0.1382, 0.5548, 0.1382, 0.5548, 0.1131, 0.5548, 0.1131, 0.5347, 0.1131, 0.5548, 0.1382, 0.5548, 0.1382, 0.5701, 0.1382, 0.5701, 0.1131, 0.5701, 0.1131, 0.5548, 0.1131, 0.5071, 0.1382, 0.5071, 0.1382, 0.5243, 0.1382, 0.5243, 0.1131, 0.5243, 0.1131, 0.5071, 0.1632, 0.5347, 0.1382, 0.5347, 0.1382, 0.5243, 0.1382, 0.5243, 0.1632, 0.5243, 0.1632, 0.5347, 0.1382, 0.5347, 0.1632, 0.5347, 0.1632, 0.5548, 0.1632, 0.5548, 0.1382, 0.5548, 0.1382, 0.5347, 0.1382, 0.5548, 0.1632, 0.5548, 0.1632, 0.5701, 0.1632, 0.5701, 0.1382, 0.5701, 0.1382, 0.5548, 0.1382, 0.5071, 0.1632, 0.5071, 0.1632, 0.5243, 0.1632, 0.5243, 0.1382, 0.5243, 0.1382, 0.5071, 0.1881, 0.5347, 0.1632, 0.5347, 0.1632, 0.5243, 0.1632, 0.5243, 0.1881, 0.5243, 0.1881, 0.5347, 0.1632, 0.5347, 0.1881, 0.5347, 0.1881, 0.5548, 0.1881, 0.5548, 0.1632, 0.5548, 0.1632, 0.5347, 0.1632, 0.5548, 0.1881, 0.5548, 0.1881, 0.5701, 0.1881, 0.5701, 0.1632, 0.5701, 0.1632, 0.5548, 0.1632, 0.5071, 0.1881, 0.5071, 0.1881, 0.5243, 0.1881, 0.5243, 0.1632, 0.5243, 0.1632, 0.5071, 0.2129, 0.5347, 0.1881, 0.5347, 0.1881, 0.5243, 0.1881, 0.5243, 0.2129, 0.5243, 0.2129, 0.5347, 0.1881, 0.5347, 0.2129, 0.5347, 0.2129, 0.5548, 0.2129, 0.5548, 0.1881, 0.5548, 0.1881, 0.5347, 0.1881, 0.5548, 0.2129, 0.5548, 0.2129, 0.5701, 0.2129, 0.5701, 0.1881, 0.5701, 0.1881, 0.5548, 0.1881, 0.5071, 0.2129, 0.5071, 0.2129, 0.5243, 0.2129, 0.5243, 0.1881, 0.5243, 0.1881, 0.5071, 0.2378, 0.5347, 0.2129, 0.5347, 0.2129, 0.5243, 0.2129, 0.5243, 0.2378, 0.5243, 0.2378, 0.5347, 0.2129, 0.5347, 0.2378, 0.5347, 0.2378, 0.5548, 0.2378, 0.5548, 0.2129, 0.5548, 0.2129, 0.5347, 0.2129, 0.5548, 0.2378, 0.5548, 0.2378, 0.5701, 0.2378, 0.5701, 0.2129, 0.5701, 0.2129, 0.5548, 0.2129, 0.5071, 0.2378, 0.5071, 0.2378, 0.5243, 0.2378, 0.5243, 0.2129, 0.5243, 0.2129, 0.5071, 0.2628, 0.5347, 0.2378, 0.5347, 0.2378, 0.5243, 0.2378, 0.5243, 0.2628, 0.5243, 0.2628, 0.5347, 0.2378, 0.5347, 0.2628, 0.5347, 0.2628, 0.5548, 0.2628, 0.5548, 0.2378, 0.5548, 0.2378, 0.5347, 0.2378, 0.5548, 0.2628, 0.5548, 0.2628, 0.5701, 0.2628, 0.5701, 0.2378, 0.5701, 0.2378, 0.5548, 0.2378, 0.5071, 0.2628, 0.5071, 0.2628, 0.5243, 0.2628, 0.5243, 0.2378, 0.5243, 0.2378, 0.5071, 0.2879, 0.5347, 0.2628, 0.5347, 0.2628, 0.5243, 0.2628, 0.5243, 0.2879, 0.5243, 0.2879, 0.5347, 0.2628, 0.5347, 0.2879, 0.5347, 0.2879, 0.5548, 0.2879, 0.5548, 0.2628, 0.5548, 0.2628, 0.5347, 0.2628, 0.5548, 0.2879, 0.5548, 0.2879, 0.5701, 0.2879, 0.5701, 0.2628, 0.5701, 0.2628, 0.5548, 0.2628, 0.5071, 0.2879, 0.5071, 0.2879, 0.5243, 0.2879, 0.5243, 0.2628, 0.5243, 0.2628, 0.5071, 0.3132, 0.5347, 0.2879, 0.5347, 0.2879, 0.5243, 0.2879, 0.5243, 0.3132, 0.5243, 0.3132, 0.5347, 0.2879, 0.5347, 0.3132, 0.5347, 0.3132, 0.5548, 0.3132, 0.5548, 0.2879, 0.5548, 0.2879, 0.5347, 0.2879, 0.5548, 0.3132, 0.5548, 0.3132, 0.5701, 0.3132, 0.5701, 0.2879, 0.5701, 0.2879, 0.5548, 0.2879, 0.5071, 0.3132, 0.5071, 0.3132, 0.5243, 0.3132, 0.5243, 0.2879, 0.5243, 0.2879, 0.5071, 0.3388, 0.5347, 0.3132, 0.5347, 0.3132, 0.5243, 0.3132, 0.5243, 0.3388, 0.5243, 0.3388, 0.5347, 0.3132, 0.5347, 0.3388, 0.5347, 0.3388, 0.5548, 0.3388, 0.5548, 0.3132, 0.5548, 0.3132, 0.5347, 0.3132, 0.5548, 0.3388, 0.5548, 0.3388, 0.5701, 0.3388, 0.5701, 0.3132, 0.5701, 0.3132, 0.5548, 0.3132, 0.5071, 0.3388, 0.5071, 0.3388, 0.5243, 0.3388, 0.5243, 0.3132, 0.5243, 0.3132, 0.5071, 0.3648, 0.5347, 0.3388, 0.5347, 0.3388, 0.5243, 0.3388, 0.5243, 0.3648, 0.5243, 0.3648, 0.5347, 0.3388, 0.5347, 0.3648, 0.5347, 0.3648, 0.5548, 0.3648, 0.5548, 0.3388, 0.5548, 0.3388, 0.5347, 0.3388, 0.5548, 0.3648, 0.5548, 0.3648, 0.5701, 0.3648, 0.5701, 0.3388, 0.5701, 0.3388, 0.5548, 0.3388, 0.5071, 0.3648, 0.5071, 0.3648, 0.5243, 0.3648, 0.5243, 0.3388, 0.5243, 0.3388, 0.5071, 0.3917, 0.5347, 0.3648, 0.5347, 0.3648, 0.5243, 0.3648, 0.5243, 0.3917, 0.5243, 0.3917, 0.5347, 0.3648, 0.5347, 0.3917, 0.5347, 0.3917, 0.5548, 0.3917, 0.5548, 0.3648, 0.5548, 0.3648, 0.5347, 0.3648, 0.5548, 0.3917, 0.5548, 0.3917, 0.5701, 0.3917, 0.5701, 0.3648, 0.5701, 0.3648, 0.5548, 0.3648, 0.5071, 0.3917, 0.5071, 0.3917, 0.5243, 0.3917, 0.5243, 0.3648, 0.5243, 0.3648, 0.5071, 0.193, 0.3481, 0.1871, 0.3307, 0.2046, 0.3481, 0.193, 0.3481, 0.1871, 0.3307, 0.2046, 0.3481, 0.193, 0.3481, 0.1871, 0.3307, 0.2046, 0.3481, 0.193, 0.3481, 0.1871, 0.3307, 0.2046, 0.3481, 0.1871, 0.3307, 0.2103, 0.3307, 0.2046, 0.3481, 0.1871, 0.3307, 0.2103, 0.3307, 0.2046, 0.3481, 0.1871, 0.3307, 0.2103, 0.3307, 0.2046, 0.3481, 0.1871, 0.3307, 0.2103, 0.3307, 0.2046, 0.3481, 0.2971, 0.3704, 0.2957, 0.3367, 0.3052, 0.336, 0.3052, 0.336, 0.3063, 0.3704, 0.2971, 0.3704, 0.3063, 0.3704, 0.3052, 0.336, 0.3069, 0.3344, 0.3069, 0.3344, 0.3083, 0.3716, 0.3063, 0.3704, 0.2971, 0.3704, 0.3063, 0.3704, 0.3083, 0.3716, 0.3083, 0.3716, 0.296, 0.3715, 0.2971, 0.3704, 0.2957, 0.3367, 0.2971, 0.3704, 0.296, 0.3715, 0.296, 0.3715, 0.2945, 0.3352, 0.2957, 0.3367, 0.3052, 0.336, 0.2957, 0.3367, 0.2945, 0.3352, 0.2945, 0.3352, 0.3069, 0.3344, 0.3052, 0.336, 0.01577, 0.01956, 0.01586, 0.01956, 0.01584, 0.02004, 0.01584, 0.02004, 0.01575, 0.02004, 0.01577, 0.01956, 0.277, 0.3736, 0.2698, 0.3406, 0.279, 0.3382, 0.279, 0.3382, 0.2858, 0.3715, 0.277, 0.3736, 0.2858, 0.3715, 0.279, 0.3382, 0.2802, 0.3366, 0.2802, 0.3366, 0.288, 0.3729, 0.2858, 0.3715, 0.277, 0.3736, 0.2858, 0.3715, 0.288, 0.3729, 0.288, 0.3729, 0.276, 0.3752, 0.277, 0.3736, 0.2698, 0.3406, 0.277, 0.3736, 0.276, 0.3752, 0.276, 0.3752, 0.2685, 0.3395, 0.2698, 0.3406, 0.279, 0.3382, 0.2698, 0.3406, 0.2685, 0.3395, 0.2685, 0.3395, 0.2802, 0.3366, 0.279, 0.3382, 0.01613, 0.01961, 0.01622, 0.01962, 0.01613, 0.02009, 0.01613, 0.02009, 0.01603, 0.02008, 0.01613, 0.01961, 0.257, 0.3803, 0.2442, 0.3487, 0.253, 0.345, 0.253, 0.345, 0.2654, 0.377, 0.257, 0.3803, 0.2654, 0.377, 0.253, 0.345, 0.2536, 0.3431, 0.2536, 0.3431, 0.2679, 0.3777, 0.2654, 0.377, 0.257, 0.3803, 0.2654, 0.377, 0.2679, 0.3777, 0.2679, 0.3777, 0.2563, 0.3818, 0.257, 0.3803, 0.2442, 0.3487, 0.257, 0.3803, 0.2563, 0.3818, 0.2563, 0.3818, 0.2427, 0.348, 0.2442, 0.3487, 0.253, 0.345, 0.2442, 0.3487, 0.2427, 0.348, 0.2427, 0.348, 0.2536, 0.3431, 0.253, 0.345, 0.01633, 0.01966, 0.01642, 0.01969, 0.01624, 0.02014, 0.01624, 0.02014, 0.01615, 0.02011, 0.01633, 0.01966, 0.2369, 0.3892, 0.2255, 0.3573, 0.234, 0.354, 0.234, 0.354, 0.2456, 0.3863, 0.2369, 0.3892, 0.2456, 0.3863, 0.234, 0.354, 0.235, 0.3518, 0.235, 0.3518, 0.2475, 0.387, 0.2456, 0.3863, 0.2369, 0.3892, 0.2456, 0.3863, 0.2475, 0.387, 0.2475, 0.387, 0.2361, 0.3907, 0.2369, 0.3892, 0.2255, 0.3573, 0.2369, 0.3892, 0.2361, 0.3907, 0.2361, 0.3907, 0.224, 0.3565, 0.2255, 0.3573, 0.234, 0.354, 0.2255, 0.3573, 0.224, 0.3565, 0.224, 0.3565, 0.235, 0.3518, 0.234, 0.354, 0.01665, 0.0198, 0.01674, 0.01984, 0.01658, 0.02029, 0.01658, 0.02029, 0.01649, 0.02025, 0.01665, 0.0198, 0.2249, 0.3997, 0.2036, 0.3735, 0.2108, 0.3673, 0.2108, 0.3673, 0.2323, 0.3939, 0.2249, 0.3997, 0.2323, 0.3939, 0.2108, 0.3673, 0.2107, 0.3652, 0.2107, 0.3652, 0.2346, 0.3943, 0.2323, 0.3939, 0.2249, 0.3997, 0.2323, 0.3939, 0.2346, 0.3943, 0.2346, 0.3943, 0.2247, 0.4012, 0.2249, 0.3997, 0.2036, 0.3735, 0.2249, 0.3997, 0.2247, 0.4012, 0.2247, 0.4012, 0.2018, 0.3726, 0.2036, 0.3735, 0.2108, 0.3673, 0.2036, 0.3735, 0.2018, 0.3726, 0.2018, 0.3726, 0.2107, 0.3652, 0.2108, 0.3673, 0.01681, 0.0199, 0.0169, 0.01994, 0.0167, 0.02038, 0.0167, 0.02038, 0.01661, 0.02034, 0.01681, 0.0199, 0.2062, 0.4139, 0.1887, 0.3849, 0.1966, 0.3799, 0.1966, 0.3799, 0.2142, 0.4093, 0.2062, 0.4139, 0.2142, 0.4093, 0.1966, 0.3799, 0.1971, 0.3778, 0.1971, 0.3778, 0.2166, 0.4096, 0.2142, 0.4093, 0.2062, 0.4139, 0.2142, 0.4093, 0.2166, 0.4096, 0.2166, 0.4096, 0.2059, 0.4157, 0.2062, 0.4139, 0.1887, 0.3849, 0.2062, 0.4139, 0.2059, 0.4157, 0.2059, 0.4157, 0.187, 0.3843, 0.1887, 0.3849, 0.1966, 0.3799, 0.1887, 0.3849, 0.187, 0.3843, 0.187, 0.3843, 0.1971, 0.3778, 0.1966, 0.3799, 0.01708, 0.02012, 0.01716, 0.02017, 0.01693, 0.02058, 0.01693, 0.02058, 0.01684, 0.02054, 0.01708, 0.02012, 0.1991, 0.4261, 0.1715, 0.4036, 0.1772, 0.3968, 0.1772, 0.3968, 0.2047, 0.4193, 0.1991, 0.4261, 0.2047, 0.4193, 0.1772, 0.3968, 0.1767, 0.3947, 0.1767, 0.3947, 0.207, 0.419, 0.2047, 0.4193, 0.1991, 0.4261, 0.2047, 0.4193, 0.207, 0.419, 0.207, 0.419, 0.1995, 0.4279, 0.1991, 0.4261, 0.1715, 0.4036, 0.1991, 0.4261, 0.1995, 0.4279, 0.1995, 0.4279, 0.1696, 0.4035, 0.1715, 0.4036, 0.1772, 0.3968, 0.1715, 0.4036, 0.1696, 0.4035, 0.1696, 0.4035, 0.1767, 0.3947, 0.1772, 0.3968, 0.01725, 0.02027, 0.01732, 0.02033, 0.01702, 0.0207, 0.01702, 0.0207, 0.01694, 0.02064, 0.01725, 0.02027, 0.1901, 0.4418, 0.1594, 0.4232, 0.1639, 0.4159, 0.1639, 0.4159, 0.1942, 0.4344, 0.1901, 0.4418, 0.1942, 0.4344, 0.1639, 0.4159, 0.1632, 0.4141, 0.1632, 0.4141, 0.1966, 0.4341, 0.1942, 0.4344, 0.1901, 0.4418, 0.1942, 0.4344, 0.1966, 0.4341, 0.1966, 0.4341, 0.1906, 0.4437, 0.1901, 0.4418, 0.1594, 0.4232, 0.1901, 0.4418, 0.1906, 0.4437, 0.1906, 0.4437, 0.1574, 0.4232, 0.1594, 0.4232, 0.1639, 0.4159, 0.1594, 0.4232, 0.1574, 0.4232, 0.1574, 0.4232, 0.1632, 0.4141, 0.1639, 0.4159, 0.01742, 0.02047, 0.01747, 0.02055, 0.01707, 0.02082, 0.01707, 0.02082, 0.01702, 0.02074, 0.01742, 0.02047, 0.1868, 0.4551, 0.1515, 0.4465, 0.1536, 0.4383, 0.1536, 0.4383, 0.1885, 0.447, 0.1868, 0.4551, 0.1885, 0.447, 0.1536, 0.4383, 0.1525, 0.4366, 0.1525, 0.4366, 0.1905, 0.4457, 0.1885, 0.447, 0.1868, 0.4551, 0.1885, 0.447, 0.1905, 0.4457, 0.1905, 0.4457, 0.1878, 0.4565, 0.1868, 0.4551, 0.1515, 0.4465, 0.1868, 0.4551, 0.1878, 0.4565, 0.1878, 0.4565, 0.1499, 0.4473, 0.1515, 0.4465, 0.1536, 0.4383, 0.1515, 0.4465, 0.1499, 0.4473, 0.1499, 0.4473, 0.1525, 0.4366, 0.1536, 0.4383, 0.01762, 0.02082, 0.01764, 0.02091, 0.01718, 0.02104, 0.01718, 0.02104, 0.01715, 0.02095, 0.01762, 0.02082, 0.1833, 0.4693, 0.1471, 0.4675, 0.1475, 0.459, 0.1475, 0.459, 0.1833, 0.4607, 0.1833, 0.4693, 0.1833, 0.4607, 0.1475, 0.459, 0.1458, 0.4576, 0.1458, 0.4576, 0.1851, 0.4591, 0.1833, 0.4607, 0.1833, 0.4693, 0.1833, 0.4607, 0.1851, 0.4591, 0.1851, 0.4591, 0.1847, 0.4703, 0.1833, 0.4693, 0.1471, 0.4675, 0.1833, 0.4693, 0.1847, 0.4703, 0.1847, 0.4703, 0.1455, 0.4686, 0.1471, 0.4675, 0.1475, 0.459, 0.1471, 0.4675, 0.1455, 0.4686, 0.1455, 0.4686, 0.1458, 0.4576, 0.1475, 0.459, 0.01774, 0.02133, 0.01774, 0.02143, 0.01726, 0.02142, 0.01726, 0.02142, 0.01726, 0.02133, 0.01774, 0.02133, 0.1813, 0.4847, 0.145, 0.485, 0.1452, 0.4764, 0.1452, 0.4764, 0.1812, 0.4763, 0.1813, 0.4847, 0.1812, 0.4763, 0.1452, 0.4764, 0.1438, 0.4749, 0.1438, 0.4749, 0.1829, 0.4748, 0.1812, 0.4763, 0.1813, 0.4847, 0.1812, 0.4763, 0.1829, 0.4748, 0.1829, 0.4748, 0.1827, 0.486, 0.1813, 0.4847, 0.145, 0.485, 0.1813, 0.4847, 0.1827, 0.486, 0.1827, 0.486, 0.1438, 0.486, 0.145, 0.485, 0.1452, 0.4764, 0.145, 0.485, 0.1438, 0.486, 0.1438, 0.486, 0.1438, 0.4749, 0.1452, 0.4764, 0.01774, 0.02148, 0.01774, 0.02158, 0.01726, 0.02158, 0.01726, 0.02158, 0.01726, 0.02148, 0.01774, 0.02148])
me_untitled.materials.append(mat_rail_set)
me_untitled.use_remesh_preserve_volume = False
me_untitled.use_remesh_preserve_attributes = False
me_untitled.use_mirror_vertex_groups = False
me_untitled.update()

# ---- objects
ob_rail_flat_big_turn = bpy.data.objects.new('rail_flat_big_turn', me_untitled)

# ---- transforms, parenting, visibility, modifiers, constraints
ob_rail_flat_big_turn.location = (7.445, -7.427, 0.05911)
ob_rail_flat_big_turn.rotation_euler = (1.571, -0.0, 3.142)
ob_rail_flat_big_turn.scale = (0.05, 0.05, 0.05)
ob_rail_flat_big_turn.color = (0.8, 0.8, 0.8, 1.0)
ob_rail_flat_big_turn.lineart.crease_threshold = 0.0

# ---- collection membership
col_collection_1.objects.link(ob_rail_flat_big_turn)

# ---- scene / render settings (as saved in the file)
scene.frame_start = 1; scene.frame_end = 250; scene.frame_set(1)
scene.render.engine = 'BLENDER_EEVEE_NEXT'
scene.render.resolution_percentage = 50
scene.render.dither_intensity = 0.0
scene.cycles.use_denoising = False
scene.cycles.samples = 10
scene.cycles.sampling_pattern = 'TABULATED_SOBOL'
scene.cycles.light_sampling_threshold = 0.0
scene.cycles.use_adaptive_sampling = False
scene.cycles.use_light_tree = False
scene.cycles.blur_glossy = 0.0
scene.cycles.pixel_filter_type = 'GAUSSIAN'
scene.cycles.sample_clamp_indirect = 0.0
scene.view_settings.view_transform = 'Standard'
bpy.context.view_layer.update()

# ---- added for rendering (the .blend has no active camera and no usable light): camera, sun
cam_auto = bpy.data.cameras.new('AutoCamera')
cam_auto.lens = 50.0
cam_auto.sensor_width = 36.0
cam_auto.clip_end = 1000.0
ob_auto_camera = bpy.data.objects.new('AutoCamera', cam_auto)
scene.collection.objects.link(ob_auto_camera)
ob_auto_camera.location = (19.5911, -23.5024, 16.241)
ob_auto_camera.rotation_euler = (1.09748, -7.21219e-08, 0.694738)
scene.camera = ob_auto_camera
light_auto_sun = bpy.data.lights.new('AutoSun', 'SUN')
light_auto_sun.energy = 3.0
light_auto_sun.angle = 0.0523599
ob_auto_sun = bpy.data.objects.new('AutoSun', light_auto_sun)
scene.collection.objects.link(ob_auto_sun)
ob_auto_sun.rotation_euler = (0.872665, 0.174533, 0.523599)
bpy.context.view_layer.update()
